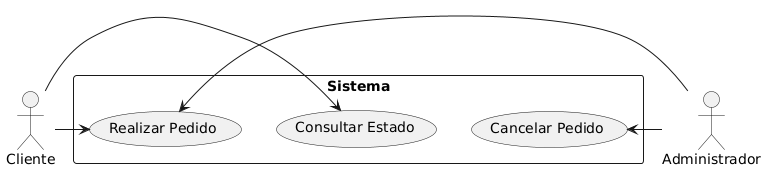

The diagram above was rendered by PlantUML. Its source (embedded in the PNG):
@startuml
actor Cliente
actor Administrador

rectangle Sistema {
    usecase "Realizar Pedido" as RP
    usecase "Cancelar Pedido" as CP
    usecase "Consultar Estado" as CE
}

Cliente -> RP
Cliente -> CE
Administrador -> RP
Administrador -> CP
@enduml